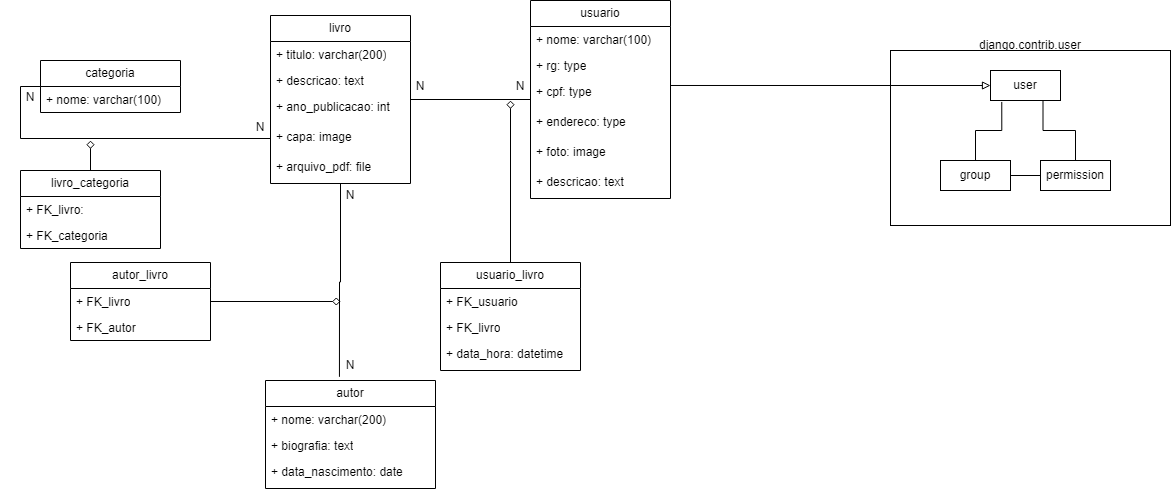

The diagram above was exported from draw.io. Its source (the exported page's mxGraphModel, read from the mxfile embedded in the PNG):
<mxGraphModel dx="1322" dy="510" grid="1" gridSize="10" guides="1" tooltips="1" connect="1" arrows="1" fold="1" page="1" pageScale="1" pageWidth="3300" pageHeight="4681" math="0" shadow="0">
  <root>
    <mxCell id="0" />
    <mxCell id="1" parent="0" />
    <mxCell id="coXyc5LTuuSerd4VARmd-23" parent="1" style="rounded=0;whiteSpace=wrap;html=1;" value="" vertex="1">
      <mxGeometry height="175" width="280" x="2940" y="100" as="geometry" />
    </mxCell>
    <mxCell id="coXyc5LTuuSerd4VARmd-2" parent="1" style="rounded=0;whiteSpace=wrap;html=1;" value="" vertex="1">
      <mxGeometry height="30" width="70" x="3040" y="120" as="geometry" />
    </mxCell>
    <mxCell id="coXyc5LTuuSerd4VARmd-19" edge="1" parent="1" source="coXyc5LTuuSerd4VARmd-8" style="edgeStyle=orthogonalEdgeStyle;rounded=0;orthogonalLoop=1;jettySize=auto;html=1;entryX=0;entryY=0.5;entryDx=0;entryDy=0;endArrow=none;endFill=0;" target="coXyc5LTuuSerd4VARmd-9">
      <mxGeometry relative="1" as="geometry" />
    </mxCell>
    <mxCell id="coXyc5LTuuSerd4VARmd-8" parent="1" style="rounded=0;whiteSpace=wrap;html=1;" value="" vertex="1">
      <mxGeometry height="30" width="70" x="2990" y="210" as="geometry" />
    </mxCell>
    <mxCell id="coXyc5LTuuSerd4VARmd-18" edge="1" parent="1" source="coXyc5LTuuSerd4VARmd-9" style="edgeStyle=orthogonalEdgeStyle;rounded=0;orthogonalLoop=1;jettySize=auto;html=1;entryX=0.75;entryY=1;entryDx=0;entryDy=0;endArrow=none;endFill=0;" target="coXyc5LTuuSerd4VARmd-2">
      <mxGeometry relative="1" as="geometry" />
    </mxCell>
    <mxCell id="coXyc5LTuuSerd4VARmd-9" parent="1" style="rounded=0;whiteSpace=wrap;html=1;" value="" vertex="1">
      <mxGeometry height="30" width="70" x="3090" y="210" as="geometry" />
    </mxCell>
    <mxCell id="coXyc5LTuuSerd4VARmd-17" edge="1" parent="1" source="coXyc5LTuuSerd4VARmd-8" style="edgeStyle=orthogonalEdgeStyle;rounded=0;orthogonalLoop=1;jettySize=auto;html=1;entryX=0.161;entryY=1.048;entryDx=0;entryDy=0;entryPerimeter=0;endArrow=none;endFill=0;" target="coXyc5LTuuSerd4VARmd-2">
      <mxGeometry relative="1" as="geometry" />
    </mxCell>
    <mxCell id="coXyc5LTuuSerd4VARmd-37" edge="1" parent="1" source="coXyc5LTuuSerd4VARmd-2" style="edgeStyle=orthogonalEdgeStyle;rounded=0;orthogonalLoop=1;jettySize=auto;html=1;entryX=1;entryY=0.233;entryDx=0;entryDy=0;entryPerimeter=0;endArrow=none;endFill=0;exitX=0;exitY=0.5;exitDx=0;exitDy=0;startArrow=block;startFill=0;" target="coXyc5LTuuSerd4VARmd-33">
      <mxGeometry relative="1" as="geometry">
        <mxPoint x="2720" y="135" as="targetPoint" />
      </mxGeometry>
    </mxCell>
    <mxCell id="coXyc5LTuuSerd4VARmd-20" parent="1" style="text;html=1;whiteSpace=wrap;strokeColor=none;fillColor=none;align=center;verticalAlign=middle;rounded=0;" value="user" vertex="1">
      <mxGeometry height="30" width="60" x="3045" y="120" as="geometry" />
    </mxCell>
    <mxCell id="coXyc5LTuuSerd4VARmd-21" parent="1" style="text;html=1;whiteSpace=wrap;strokeColor=none;fillColor=none;align=center;verticalAlign=middle;rounded=0;" value="group" vertex="1">
      <mxGeometry height="30" width="60" x="2995" y="210" as="geometry" />
    </mxCell>
    <mxCell id="coXyc5LTuuSerd4VARmd-22" parent="1" style="text;html=1;whiteSpace=wrap;strokeColor=none;fillColor=none;align=center;verticalAlign=middle;rounded=0;" value="permission" vertex="1">
      <mxGeometry height="30" width="60" x="3095" y="210" as="geometry" />
    </mxCell>
    <mxCell id="coXyc5LTuuSerd4VARmd-25" parent="1" style="text;html=1;whiteSpace=wrap;strokeColor=none;fillColor=none;align=center;verticalAlign=middle;rounded=0;" value="django.contrib.user" vertex="1">
      <mxGeometry height="30" width="60" x="3050" y="80" as="geometry" />
    </mxCell>
    <mxCell id="coXyc5LTuuSerd4VARmd-45" edge="1" parent="1" source="coXyc5LTuuSerd4VARmd-30" style="edgeStyle=orthogonalEdgeStyle;rounded=0;orthogonalLoop=1;jettySize=auto;html=1;entryX=1;entryY=0.5;entryDx=0;entryDy=0;endArrow=none;endFill=0;" target="coXyc5LTuuSerd4VARmd-38">
      <mxGeometry relative="1" as="geometry">
        <mxPoint x="2470" y="149" as="targetPoint" />
      </mxGeometry>
    </mxCell>
    <mxCell id="coXyc5LTuuSerd4VARmd-30" parent="1" style="swimlane;fontStyle=0;childLayout=stackLayout;horizontal=1;startSize=26;fillColor=none;horizontalStack=0;resizeParent=1;resizeParentMax=0;resizeLast=0;collapsible=1;marginBottom=0;whiteSpace=wrap;html=1;" value="usuario" vertex="1">
      <mxGeometry height="198" width="140" x="2580" y="50" as="geometry" />
    </mxCell>
    <mxCell id="coXyc5LTuuSerd4VARmd-31" parent="coXyc5LTuuSerd4VARmd-30" style="text;strokeColor=none;fillColor=none;align=left;verticalAlign=top;spacingLeft=4;spacingRight=4;overflow=hidden;rotatable=0;points=[[0,0.5],[1,0.5]];portConstraint=eastwest;whiteSpace=wrap;html=1;" value="+ nome: varchar(100)" vertex="1">
      <mxGeometry height="26" width="140" y="26" as="geometry" />
    </mxCell>
    <mxCell id="coXyc5LTuuSerd4VARmd-32" parent="coXyc5LTuuSerd4VARmd-30" style="text;strokeColor=none;fillColor=none;align=left;verticalAlign=top;spacingLeft=4;spacingRight=4;overflow=hidden;rotatable=0;points=[[0,0.5],[1,0.5]];portConstraint=eastwest;whiteSpace=wrap;html=1;" value="+ rg: type" vertex="1">
      <mxGeometry height="26" width="140" y="52" as="geometry" />
    </mxCell>
    <mxCell id="coXyc5LTuuSerd4VARmd-33" parent="coXyc5LTuuSerd4VARmd-30" style="text;strokeColor=none;fillColor=none;align=left;verticalAlign=top;spacingLeft=4;spacingRight=4;overflow=hidden;rotatable=0;points=[[0,0.5],[1,0.5]];portConstraint=eastwest;whiteSpace=wrap;html=1;" value="+ cpf: type" vertex="1">
      <mxGeometry height="30" width="140" y="78" as="geometry" />
    </mxCell>
    <mxCell id="coXyc5LTuuSerd4VARmd-34" parent="coXyc5LTuuSerd4VARmd-30" style="text;strokeColor=none;fillColor=none;align=left;verticalAlign=top;spacingLeft=4;spacingRight=4;overflow=hidden;rotatable=0;points=[[0,0.5],[1,0.5]];portConstraint=eastwest;whiteSpace=wrap;html=1;" value="+ endereco: type" vertex="1">
      <mxGeometry height="30" width="140" y="108" as="geometry" />
    </mxCell>
    <mxCell id="coXyc5LTuuSerd4VARmd-35" parent="coXyc5LTuuSerd4VARmd-30" style="text;strokeColor=none;fillColor=none;align=left;verticalAlign=top;spacingLeft=4;spacingRight=4;overflow=hidden;rotatable=0;points=[[0,0.5],[1,0.5]];portConstraint=eastwest;whiteSpace=wrap;html=1;" value="+ foto: image" vertex="1">
      <mxGeometry height="30" width="140" y="138" as="geometry" />
    </mxCell>
    <mxCell id="coXyc5LTuuSerd4VARmd-36" parent="coXyc5LTuuSerd4VARmd-30" style="text;strokeColor=none;fillColor=none;align=left;verticalAlign=top;spacingLeft=4;spacingRight=4;overflow=hidden;rotatable=0;points=[[0,0.5],[1,0.5]];portConstraint=eastwest;whiteSpace=wrap;html=1;" value="+ descricao: text" vertex="1">
      <mxGeometry height="30" width="140" y="168" as="geometry" />
    </mxCell>
    <mxCell id="coXyc5LTuuSerd4VARmd-38" parent="1" style="swimlane;fontStyle=0;childLayout=stackLayout;horizontal=1;startSize=26;fillColor=none;horizontalStack=0;resizeParent=1;resizeParentMax=0;resizeLast=0;collapsible=1;marginBottom=0;whiteSpace=wrap;html=1;" value="livro" vertex="1">
      <mxGeometry height="168" width="140" x="2320" y="65" as="geometry" />
    </mxCell>
    <mxCell id="coXyc5LTuuSerd4VARmd-39" parent="coXyc5LTuuSerd4VARmd-38" style="text;strokeColor=none;fillColor=none;align=left;verticalAlign=top;spacingLeft=4;spacingRight=4;overflow=hidden;rotatable=0;points=[[0,0.5],[1,0.5]];portConstraint=eastwest;whiteSpace=wrap;html=1;" value="+ titulo: varchar(200)" vertex="1">
      <mxGeometry height="26" width="140" y="26" as="geometry" />
    </mxCell>
    <mxCell id="coXyc5LTuuSerd4VARmd-40" parent="coXyc5LTuuSerd4VARmd-38" style="text;strokeColor=none;fillColor=none;align=left;verticalAlign=top;spacingLeft=4;spacingRight=4;overflow=hidden;rotatable=0;points=[[0,0.5],[1,0.5]];portConstraint=eastwest;whiteSpace=wrap;html=1;" value="+ descricao: text" vertex="1">
      <mxGeometry height="26" width="140" y="52" as="geometry" />
    </mxCell>
    <mxCell id="coXyc5LTuuSerd4VARmd-41" parent="coXyc5LTuuSerd4VARmd-38" style="text;strokeColor=none;fillColor=none;align=left;verticalAlign=top;spacingLeft=4;spacingRight=4;overflow=hidden;rotatable=0;points=[[0,0.5],[1,0.5]];portConstraint=eastwest;whiteSpace=wrap;html=1;" value="+ ano_publicacao: int" vertex="1">
      <mxGeometry height="30" width="140" y="78" as="geometry" />
    </mxCell>
    <mxCell id="coXyc5LTuuSerd4VARmd-42" parent="coXyc5LTuuSerd4VARmd-38" style="text;strokeColor=none;fillColor=none;align=left;verticalAlign=top;spacingLeft=4;spacingRight=4;overflow=hidden;rotatable=0;points=[[0,0.5],[1,0.5]];portConstraint=eastwest;whiteSpace=wrap;html=1;" value="+ capa: image" vertex="1">
      <mxGeometry height="30" width="140" y="108" as="geometry" />
    </mxCell>
    <mxCell id="coXyc5LTuuSerd4VARmd-43" parent="coXyc5LTuuSerd4VARmd-38" style="text;strokeColor=none;fillColor=none;align=left;verticalAlign=top;spacingLeft=4;spacingRight=4;overflow=hidden;rotatable=0;points=[[0,0.5],[1,0.5]];portConstraint=eastwest;whiteSpace=wrap;html=1;" value="+ arquivo_pdf: file" vertex="1">
      <mxGeometry height="30" width="140" y="138" as="geometry" />
    </mxCell>
    <mxCell id="coXyc5LTuuSerd4VARmd-46" parent="1" style="swimlane;fontStyle=0;childLayout=stackLayout;horizontal=1;startSize=26;fillColor=none;horizontalStack=0;resizeParent=1;resizeParentMax=0;resizeLast=0;collapsible=1;marginBottom=0;whiteSpace=wrap;html=1;" value="autor" vertex="1">
      <mxGeometry height="108" width="170" x="2315" y="430" as="geometry" />
    </mxCell>
    <mxCell id="coXyc5LTuuSerd4VARmd-90" parent="coXyc5LTuuSerd4VARmd-46" style="text;strokeColor=none;fillColor=none;align=left;verticalAlign=top;spacingLeft=4;spacingRight=4;overflow=hidden;rotatable=0;points=[[0,0.5],[1,0.5]];portConstraint=eastwest;whiteSpace=wrap;html=1;" value="+ nome: varchar(200)" vertex="1">
      <mxGeometry height="26" width="170" y="26" as="geometry" />
    </mxCell>
    <mxCell id="coXyc5LTuuSerd4VARmd-92" parent="coXyc5LTuuSerd4VARmd-46" style="text;strokeColor=none;fillColor=none;align=left;verticalAlign=top;spacingLeft=4;spacingRight=4;overflow=hidden;rotatable=0;points=[[0,0.5],[1,0.5]];portConstraint=eastwest;whiteSpace=wrap;html=1;" value="+ biografia: text" vertex="1">
      <mxGeometry height="26" width="170" y="52" as="geometry" />
    </mxCell>
    <mxCell id="coXyc5LTuuSerd4VARmd-47" parent="coXyc5LTuuSerd4VARmd-46" style="text;strokeColor=none;fillColor=none;align=left;verticalAlign=top;spacingLeft=4;spacingRight=4;overflow=hidden;rotatable=0;points=[[0,0.5],[1,0.5]];portConstraint=eastwest;whiteSpace=wrap;html=1;" value="+ data_nascimento: date" vertex="1">
      <mxGeometry height="30" width="170" y="78" as="geometry" />
    </mxCell>
    <mxCell id="coXyc5LTuuSerd4VARmd-52" parent="1" style="swimlane;fontStyle=0;childLayout=stackLayout;horizontal=1;startSize=26;fillColor=none;horizontalStack=0;resizeParent=1;resizeParentMax=0;resizeLast=0;collapsible=1;marginBottom=0;whiteSpace=wrap;html=1;" value="categoria" vertex="1">
      <mxGeometry height="52" width="140" x="2090" y="110" as="geometry" />
    </mxCell>
    <mxCell id="coXyc5LTuuSerd4VARmd-53" parent="coXyc5LTuuSerd4VARmd-52" style="text;strokeColor=none;fillColor=none;align=left;verticalAlign=top;spacingLeft=4;spacingRight=4;overflow=hidden;rotatable=0;points=[[0,0.5],[1,0.5]];portConstraint=eastwest;whiteSpace=wrap;html=1;" value="+ nome: varchar(100)" vertex="1">
      <mxGeometry height="26" width="140" y="26" as="geometry" />
    </mxCell>
    <mxCell id="coXyc5LTuuSerd4VARmd-58" edge="1" parent="1" source="coXyc5LTuuSerd4VARmd-42" style="edgeStyle=orthogonalEdgeStyle;rounded=0;orthogonalLoop=1;jettySize=auto;html=1;entryX=0;entryY=0.5;entryDx=0;entryDy=0;endArrow=none;endFill=0;" target="coXyc5LTuuSerd4VARmd-52">
      <mxGeometry relative="1" as="geometry" />
    </mxCell>
    <mxCell id="coXyc5LTuuSerd4VARmd-66" edge="1" parent="1" source="coXyc5LTuuSerd4VARmd-59" style="edgeStyle=orthogonalEdgeStyle;rounded=0;orthogonalLoop=1;jettySize=auto;html=1;endArrow=diamond;endFill=0;">
      <mxGeometry relative="1" as="geometry">
        <mxPoint x="2140" y="190" as="targetPoint" />
      </mxGeometry>
    </mxCell>
    <mxCell id="coXyc5LTuuSerd4VARmd-59" parent="1" style="swimlane;fontStyle=0;childLayout=stackLayout;horizontal=1;startSize=26;fillColor=none;horizontalStack=0;resizeParent=1;resizeParentMax=0;resizeLast=0;collapsible=1;marginBottom=0;whiteSpace=wrap;html=1;" value="livro_categoria" vertex="1">
      <mxGeometry height="78" width="140" x="2070" y="220" as="geometry" />
    </mxCell>
    <mxCell id="coXyc5LTuuSerd4VARmd-60" parent="coXyc5LTuuSerd4VARmd-59" style="text;strokeColor=none;fillColor=none;align=left;verticalAlign=top;spacingLeft=4;spacingRight=4;overflow=hidden;rotatable=0;points=[[0,0.5],[1,0.5]];portConstraint=eastwest;whiteSpace=wrap;html=1;" value="+ FK_livro:&amp;nbsp;" vertex="1">
      <mxGeometry height="26" width="140" y="26" as="geometry" />
    </mxCell>
    <mxCell id="coXyc5LTuuSerd4VARmd-61" parent="coXyc5LTuuSerd4VARmd-59" style="text;strokeColor=none;fillColor=none;align=left;verticalAlign=top;spacingLeft=4;spacingRight=4;overflow=hidden;rotatable=0;points=[[0,0.5],[1,0.5]];portConstraint=eastwest;whiteSpace=wrap;html=1;" value="+ FK_categoria" vertex="1">
      <mxGeometry height="26" width="140" y="52" as="geometry" />
    </mxCell>
    <mxCell id="coXyc5LTuuSerd4VARmd-68" edge="1" parent="1" source="coXyc5LTuuSerd4VARmd-38" style="edgeStyle=orthogonalEdgeStyle;rounded=0;orthogonalLoop=1;jettySize=auto;html=1;entryX=0.435;entryY=-0.034;entryDx=0;entryDy=0;entryPerimeter=0;endArrow=none;endFill=0;" target="coXyc5LTuuSerd4VARmd-46">
      <mxGeometry relative="1" as="geometry" />
    </mxCell>
    <mxCell id="coXyc5LTuuSerd4VARmd-75" edge="1" parent="1" source="coXyc5LTuuSerd4VARmd-69" style="edgeStyle=orthogonalEdgeStyle;rounded=0;orthogonalLoop=1;jettySize=auto;html=1;endArrow=diamond;endFill=0;">
      <mxGeometry relative="1" as="geometry">
        <mxPoint x="2390" y="350.9999999999999" as="targetPoint" />
      </mxGeometry>
    </mxCell>
    <mxCell id="coXyc5LTuuSerd4VARmd-69" parent="1" style="swimlane;fontStyle=0;childLayout=stackLayout;horizontal=1;startSize=26;fillColor=none;horizontalStack=0;resizeParent=1;resizeParentMax=0;resizeLast=0;collapsible=1;marginBottom=0;whiteSpace=wrap;html=1;" value="autor_livro" vertex="1">
      <mxGeometry height="78" width="140" x="2120" y="312" as="geometry" />
    </mxCell>
    <mxCell id="coXyc5LTuuSerd4VARmd-70" parent="coXyc5LTuuSerd4VARmd-69" style="text;strokeColor=none;fillColor=none;align=left;verticalAlign=top;spacingLeft=4;spacingRight=4;overflow=hidden;rotatable=0;points=[[0,0.5],[1,0.5]];portConstraint=eastwest;whiteSpace=wrap;html=1;" value="+ FK_livro" vertex="1">
      <mxGeometry height="26" width="140" y="26" as="geometry" />
    </mxCell>
    <mxCell id="coXyc5LTuuSerd4VARmd-71" parent="coXyc5LTuuSerd4VARmd-69" style="text;strokeColor=none;fillColor=none;align=left;verticalAlign=top;spacingLeft=4;spacingRight=4;overflow=hidden;rotatable=0;points=[[0,0.5],[1,0.5]];portConstraint=eastwest;whiteSpace=wrap;html=1;" value="+ FK_autor" vertex="1">
      <mxGeometry height="26" width="140" y="52" as="geometry" />
    </mxCell>
    <mxCell id="coXyc5LTuuSerd4VARmd-82" edge="1" parent="1" source="coXyc5LTuuSerd4VARmd-76" style="edgeStyle=orthogonalEdgeStyle;rounded=0;orthogonalLoop=1;jettySize=auto;html=1;endArrow=diamond;endFill=0;">
      <mxGeometry relative="1" as="geometry">
        <mxPoint x="2560" y="150" as="targetPoint" />
      </mxGeometry>
    </mxCell>
    <mxCell id="coXyc5LTuuSerd4VARmd-76" parent="1" style="swimlane;fontStyle=0;childLayout=stackLayout;horizontal=1;startSize=26;fillColor=none;horizontalStack=0;resizeParent=1;resizeParentMax=0;resizeLast=0;collapsible=1;marginBottom=0;whiteSpace=wrap;html=1;" value="usuario_livro" vertex="1">
      <mxGeometry height="108" width="140" x="2490" y="312" as="geometry" />
    </mxCell>
    <mxCell id="coXyc5LTuuSerd4VARmd-77" parent="coXyc5LTuuSerd4VARmd-76" style="text;strokeColor=none;fillColor=none;align=left;verticalAlign=top;spacingLeft=4;spacingRight=4;overflow=hidden;rotatable=0;points=[[0,0.5],[1,0.5]];portConstraint=eastwest;whiteSpace=wrap;html=1;" value="+ FK_usuario" vertex="1">
      <mxGeometry height="26" width="140" y="26" as="geometry" />
    </mxCell>
    <mxCell id="coXyc5LTuuSerd4VARmd-78" parent="coXyc5LTuuSerd4VARmd-76" style="text;strokeColor=none;fillColor=none;align=left;verticalAlign=top;spacingLeft=4;spacingRight=4;overflow=hidden;rotatable=0;points=[[0,0.5],[1,0.5]];portConstraint=eastwest;whiteSpace=wrap;html=1;" value="+ FK_livro" vertex="1">
      <mxGeometry height="26" width="140" y="52" as="geometry" />
    </mxCell>
    <mxCell id="coXyc5LTuuSerd4VARmd-79" parent="coXyc5LTuuSerd4VARmd-76" style="text;strokeColor=none;fillColor=none;align=left;verticalAlign=top;spacingLeft=4;spacingRight=4;overflow=hidden;rotatable=0;points=[[0,0.5],[1,0.5]];portConstraint=eastwest;whiteSpace=wrap;html=1;" value="+ data_hora: datetime" vertex="1">
      <mxGeometry height="30" width="140" y="78" as="geometry" />
    </mxCell>
    <mxCell id="coXyc5LTuuSerd4VARmd-83" parent="1" style="text;html=1;whiteSpace=wrap;strokeColor=none;fillColor=none;align=center;verticalAlign=middle;rounded=0;" value="N&lt;span style=&quot;color: rgba(0, 0, 0, 0); font-family: monospace; font-size: 0px; text-align: start; white-space: nowrap;&quot;&gt;%3CmxGraphModel%3E%3Croot%3E%3CmxCell%20id%3D%220%22%2F%3E%3CmxCell%20id%3D%221%22%20parent%3D%220%22%2F%3E%3CmxCell%20id%3D%222%22%20parent%3D%221%22%20style%3D%22swimlane%3BfontStyle%3D0%3BchildLayout%3DstackLayout%3Bhorizontal%3D1%3BstartSize%3D26%3BfillColor%3Dnone%3BhorizontalStack%3D0%3BresizeParent%3D1%3BresizeParentMax%3D0%3BresizeLast%3D0%3Bcollapsible%3D1%3BmarginBottom%3D0%3BwhiteSpace%3Dwrap%3Bhtml%3D1%3B%22%20value%3D%22livro%22%20vertex%3D%221%22%3E%3CmxGeometry%20height%3D%22168%22%20width%3D%22140%22%20x%3D%222320%22%20y%3D%2265%22%20as%3D%22geometry%22%2F%3E%3C%2FmxCell%3E%3CmxCell%20id%3D%223%22%20parent%3D%222%22%20style%3D%22text%3BstrokeColor%3Dnone%3BfillColor%3Dnone%3Balign%3Dleft%3BverticalAlign%3Dtop%3BspacingLeft%3D4%3BspacingRight%3D4%3Boverflow%3Dhidden%3Brotatable%3D0%3Bpoints%3D%5B%5B0%2C0.5%5D%2C%5B1%2C0.5%5D%5D%3BportConstraint%3Deastwest%3BwhiteSpace%3Dwrap%3Bhtml%3D1%3B%22%20value%3D%22%2B%20titulo%3A%20varchar(200)%22%20vertex%3D%221%22%3E%3CmxGeometry%20height%3D%2226%22%20width%3D%22140%22%20y%3D%2226%22%20as%3D%22geometry%22%2F%3E%3C%2FmxCell%3E%3CmxCell%20id%3D%224%22%20parent%3D%222%22%20style%3D%22text%3BstrokeColor%3Dnone%3BfillColor%3Dnone%3Balign%3Dleft%3BverticalAlign%3Dtop%3BspacingLeft%3D4%3BspacingRight%3D4%3Boverflow%3Dhidden%3Brotatable%3D0%3Bpoints%3D%5B%5B0%2C0.5%5D%2C%5B1%2C0.5%5D%5D%3BportConstraint%3Deastwest%3BwhiteSpace%3Dwrap%3Bhtml%3D1%3B%22%20value%3D%22%2B%20descricao%3A%20text%22%20vertex%3D%221%22%3E%3CmxGeometry%20height%3D%2226%22%20width%3D%22140%22%20y%3D%2252%22%20as%3D%22geometry%22%2F%3E%3C%2FmxCell%3E%3CmxCell%20id%3D%225%22%20parent%3D%222%22%20style%3D%22text%3BstrokeColor%3Dnone%3BfillColor%3Dnone%3Balign%3Dleft%3BverticalAlign%3Dtop%3BspacingLeft%3D4%3BspacingRight%3D4%3Boverflow%3Dhidden%3Brotatable%3D0%3Bpoints%3D%5B%5B0%2C0.5%5D%2C%5B1%2C0.5%5D%5D%3BportConstraint%3Deastwest%3BwhiteSpace%3Dwrap%3Bhtml%3D1%3B%22%20value%3D%22%2B%20ano_publicacao%3A%20int%22%20vertex%3D%221%22%3E%3CmxGeometry%20height%3D%2230%22%20width%3D%22140%22%20y%3D%2278%22%20as%3D%22geometry%22%2F%3E%3C%2FmxCell%3E%3CmxCell%20id%3D%226%22%20parent%3D%222%22%20style%3D%22text%3BstrokeColor%3Dnone%3BfillColor%3Dnone%3Balign%3Dleft%3BverticalAlign%3Dtop%3BspacingLeft%3D4%3BspacingRight%3D4%3Boverflow%3Dhidden%3Brotatable%3D0%3Bpoints%3D%5B%5B0%2C0.5%5D%2C%5B1%2C0.5%5D%5D%3BportConstraint%3Deastwest%3BwhiteSpace%3Dwrap%3Bhtml%3D1%3B%22%20value%3D%22%2B%20capa%3A%20image%22%20vertex%3D%221%22%3E%3CmxGeometry%20height%3D%2230%22%20width%3D%22140%22%20y%3D%22108%22%20as%3D%22geometry%22%2F%3E%3C%2FmxCell%3E%3CmxCell%20id%3D%227%22%20parent%3D%222%22%20style%3D%22text%3BstrokeColor%3Dnone%3BfillColor%3Dnone%3Balign%3Dleft%3BverticalAlign%3Dtop%3BspacingLeft%3D4%3BspacingRight%3D4%3Boverflow%3Dhidden%3Brotatable%3D0%3Bpoints%3D%5B%5B0%2C0.5%5D%2C%5B1%2C0.5%5D%5D%3BportConstraint%3Deastwest%3BwhiteSpace%3Dwrap%3Bhtml%3D1%3B%22%20value%3D%22%2B%20arquivo_pdf%3A%20file%22%20vertex%3D%221%22%3E%3CmxGeometry%20height%3D%2230%22%20width%3D%22140%22%20y%3D%22138%22%20as%3D%22geometry%22%2F%3E%3C%2FmxCell%3E%3C%2Froot%3E%3C%2FmxGraphModel%3E&lt;/span&gt;" vertex="1">
      <mxGeometry height="30" width="60" x="2440" y="121" as="geometry" />
    </mxCell>
    <mxCell id="coXyc5LTuuSerd4VARmd-84" parent="1" style="text;html=1;whiteSpace=wrap;strokeColor=none;fillColor=none;align=center;verticalAlign=middle;rounded=0;" value="N" vertex="1">
      <mxGeometry height="30" width="60" x="2540" y="121" as="geometry" />
    </mxCell>
    <mxCell id="coXyc5LTuuSerd4VARmd-86" parent="1" style="text;html=1;whiteSpace=wrap;strokeColor=none;fillColor=none;align=center;verticalAlign=middle;rounded=0;" value="N" vertex="1">
      <mxGeometry height="30" width="60" x="2370" y="230" as="geometry" />
    </mxCell>
    <mxCell id="coXyc5LTuuSerd4VARmd-87" parent="1" style="text;html=1;whiteSpace=wrap;strokeColor=none;fillColor=none;align=center;verticalAlign=middle;rounded=0;" value="N" vertex="1">
      <mxGeometry height="30" width="60" x="2370" y="400" as="geometry" />
    </mxCell>
    <mxCell id="coXyc5LTuuSerd4VARmd-88" parent="1" style="text;html=1;whiteSpace=wrap;strokeColor=none;fillColor=none;align=center;verticalAlign=middle;rounded=0;" value="N" vertex="1">
      <mxGeometry height="30" width="60" x="2280" y="162" as="geometry" />
    </mxCell>
    <mxCell id="coXyc5LTuuSerd4VARmd-89" parent="1" style="text;html=1;whiteSpace=wrap;strokeColor=none;fillColor=none;align=center;verticalAlign=middle;rounded=0;" value="N" vertex="1">
      <mxGeometry height="30" width="60" x="2050" y="132" as="geometry" />
    </mxCell>
  </root>
</mxGraphModel>